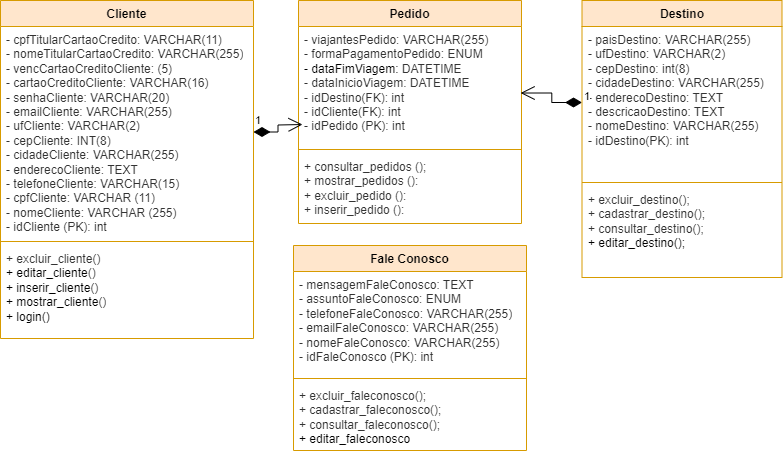

The diagram above was exported from draw.io. Its source (the exported page's mxGraphModel, read from the mxfile embedded in the PNG):
<mxGraphModel dx="1434" dy="782" grid="0" gridSize="10" guides="1" tooltips="1" connect="1" arrows="1" fold="1" page="1" pageScale="1" pageWidth="827" pageHeight="1169" math="0" shadow="0">
  <root>
    <mxCell id="0" />
    <mxCell id="1" parent="0" />
    <mxCell id="C0Z_mCGw2ZBaOpvi50p--1" value="Pedido" style="swimlane;fontStyle=1;align=center;verticalAlign=top;childLayout=stackLayout;horizontal=1;startSize=26;horizontalStack=0;resizeParent=1;resizeParentMax=0;resizeLast=0;collapsible=1;marginBottom=0;whiteSpace=wrap;html=1;fillColor=#ffe6cc;strokeColor=#d79b00;" parent="1" vertex="1">
      <mxGeometry x="311" y="60" width="223" height="223" as="geometry" />
    </mxCell>
    <mxCell id="C0Z_mCGw2ZBaOpvi50p--2" value="&lt;span style=&quot;color:#333333;&quot;&gt;- viajantesPedido: VARCHAR(255)&lt;br&gt;- formaPagamentoPedido: ENUM&lt;br&gt;&lt;/span&gt;- dataFimViagem:&amp;nbsp;&lt;span style=&quot;color: rgb(51, 51, 51);&quot;&gt;DATETIME&lt;/span&gt;&lt;span style=&quot;color:#333333;&quot;&gt;&lt;br&gt;&lt;/span&gt;&lt;span style=&quot;color:#333333;&quot;&gt;- dataInicioViagem: DATETIME&lt;br&gt;&lt;/span&gt;&lt;span style=&quot;color:#333333;&quot;&gt;- idDestino(FK): int&lt;br&gt;&lt;/span&gt;&lt;span style=&quot;color:#333333;&quot;&gt;- idCliente(FK): int&lt;br&gt;&lt;/span&gt;&lt;span style=&quot;color:#333333;&quot;&gt;- idPedido (PK): int&lt;br&gt;&lt;/span&gt;&lt;span data-lucid-content=&quot;{&amp;quot;t&amp;quot;:&amp;quot;+ idPedido: int\n+ idCliente: int\n+ idDestino: int\n+ dataInicioViagem: date\n+ dataFimViagem: date\n+ formaPagamentoPedido: string\n+ viajantesPedido: string&amp;quot;,&amp;quot;m&amp;quot;:[{&amp;quot;s&amp;quot;:0,&amp;quot;n&amp;quot;:&amp;quot;c&amp;quot;,&amp;quot;v&amp;quot;:&amp;quot;#333333ff&amp;quot;,&amp;quot;e&amp;quot;:153}]}&quot; data-lucid-type=&quot;application/vnd.lucid.text&quot;&gt;&lt;/span&gt;" style="text;strokeColor=none;fillColor=none;align=left;verticalAlign=top;spacingLeft=4;spacingRight=4;overflow=hidden;rotatable=0;points=[[0,0.5],[1,0.5]];portConstraint=eastwest;whiteSpace=wrap;html=1;" parent="C0Z_mCGw2ZBaOpvi50p--1" vertex="1">
      <mxGeometry y="26" width="223" height="119" as="geometry" />
    </mxCell>
    <mxCell id="C0Z_mCGw2ZBaOpvi50p--3" value="" style="line;strokeWidth=1;fillColor=none;align=left;verticalAlign=middle;spacingTop=-1;spacingLeft=3;spacingRight=3;rotatable=0;labelPosition=right;points=[];portConstraint=eastwest;strokeColor=inherit;" parent="C0Z_mCGw2ZBaOpvi50p--1" vertex="1">
      <mxGeometry y="145" width="223" height="8" as="geometry" />
    </mxCell>
    <mxCell id="C0Z_mCGw2ZBaOpvi50p--4" value="&lt;span style=&quot;color:#333333;&quot;&gt;+ consultar_pedidos ();&lt;br&gt;&lt;/span&gt;&lt;span style=&quot;color:#333333;&quot;&gt;+ mostrar_pedidos ():&lt;br&gt;&lt;/span&gt;&lt;span style=&quot;color:#333333;&quot;&gt;+ excluir_pedido ():&lt;br&gt;&lt;/span&gt;&lt;span style=&quot;color:#333333;&quot;&gt;+ inserir_pedido ():&lt;br&gt;&lt;/span&gt;&lt;span data-lucid-content=&quot;{&amp;quot;t&amp;quot;:&amp;quot;+ inserir_pedido ():\n+ excluir_pedido ():\n+ mostrar_pedidos ():\n+ consultar_pedidos ();\n+ atualizar_pedidos(); &amp;quot;,&amp;quot;m&amp;quot;:[{&amp;quot;s&amp;quot;:0,&amp;quot;n&amp;quot;:&amp;quot;c&amp;quot;,&amp;quot;v&amp;quot;:&amp;quot;#333333ff&amp;quot;,&amp;quot;e&amp;quot;:111}]}&quot; data-lucid-type=&quot;application/vnd.lucid.text&quot;&gt;&lt;/span&gt;" style="text;strokeColor=none;fillColor=none;align=left;verticalAlign=top;spacingLeft=4;spacingRight=4;overflow=hidden;rotatable=0;points=[[0,0.5],[1,0.5]];portConstraint=eastwest;whiteSpace=wrap;html=1;" parent="C0Z_mCGw2ZBaOpvi50p--1" vertex="1">
      <mxGeometry y="153" width="223" height="70" as="geometry" />
    </mxCell>
    <mxCell id="C0Z_mCGw2ZBaOpvi50p--5" value="Cliente" style="swimlane;fontStyle=1;align=center;verticalAlign=top;childLayout=stackLayout;horizontal=1;startSize=26;horizontalStack=0;resizeParent=1;resizeParentMax=0;resizeLast=0;collapsible=1;marginBottom=0;whiteSpace=wrap;html=1;fillColor=#ffe6cc;strokeColor=#d79b00;" parent="1" vertex="1">
      <mxGeometry x="13" y="60" width="253" height="338" as="geometry" />
    </mxCell>
    <mxCell id="C0Z_mCGw2ZBaOpvi50p--6" value="&lt;span style=&quot;color:#333333;&quot;&gt;- cpfTitularCartaoCredito: VARCHAR(11)&lt;br&gt;- nomeTitularCartaoCredito: VARCHAR(255)&lt;br&gt;&lt;/span&gt;&lt;span style=&quot;color:#333333;&quot;&gt;- vencCartaoCreditoCliente: (5)&lt;br&gt;&lt;/span&gt;&lt;span style=&quot;color:#333333;&quot;&gt;- cartaoCreditoCliente: VARCHAR(16)&lt;br&gt;&lt;/span&gt;&lt;span style=&quot;color:#333333;&quot;&gt;- senhaCliente: VARCHAR(20)&lt;br&gt;&lt;/span&gt;&lt;span style=&quot;color:#333333;&quot;&gt;- emailCliente: VARCHAR(255)&lt;br&gt;&lt;/span&gt;&lt;span style=&quot;color:#333333;&quot;&gt;- ufCliente: VARCHAR(2)&lt;br&gt;&lt;/span&gt;&lt;span style=&quot;color:#333333;&quot;&gt;- cepCliente: INT(8)&lt;br&gt;&lt;/span&gt;&lt;span style=&quot;color:#333333;&quot;&gt;- cidadeCliente: VARCHAR(255)&lt;br&gt;&lt;/span&gt;&lt;span style=&quot;color:#333333;&quot;&gt;- enderecoCliente: TEXT&lt;br&gt;&lt;/span&gt;&lt;span style=&quot;color:#333333;&quot;&gt;- telefoneCliente: VARCHAR(15)&lt;br&gt;&lt;/span&gt;&lt;span style=&quot;color:#333333;&quot;&gt;- cpfCliente: VARCHAR (11)&lt;br&gt;&lt;/span&gt;&lt;span style=&quot;color:#333333;&quot;&gt;- nomeCliente: VARCHAR (255)&lt;br&gt;&lt;/span&gt;&lt;span style=&quot;color:#333333;&quot;&gt;- idCliente (PK): int&lt;br&gt;&lt;/span&gt;&lt;span data-lucid-content=&quot;{&amp;quot;t&amp;quot;:&amp;quot;+ idCliente: int\n+ nomeCliente: string\n+ cpfCliente: string\n+ telefoneCliente: int\n+ enderecoCliente: string\n+ cidadeCliente: string\n+ cepCliente: int\n+ ufCliente: string\n+ emailCliente: string\n+ senhaCliente: string\n+ cartaoCreditoCliente: int\n+ vencCartaoCreditoCliente: int\n+ nomeTitularCartaoCredito: string\n+ cpfTitularCartaoCredito: string\n&amp;quot;,&amp;quot;m&amp;quot;:[{&amp;quot;s&amp;quot;:0,&amp;quot;n&amp;quot;:&amp;quot;c&amp;quot;,&amp;quot;v&amp;quot;:&amp;quot;#333333ff&amp;quot;,&amp;quot;e&amp;quot;:346}]}&quot; data-lucid-type=&quot;application/vnd.lucid.text&quot;&gt;&lt;/span&gt;" style="text;strokeColor=none;fillColor=none;align=left;verticalAlign=top;spacingLeft=4;spacingRight=4;overflow=hidden;rotatable=0;points=[[0,0.5],[1,0.5]];portConstraint=eastwest;whiteSpace=wrap;html=1;" parent="C0Z_mCGw2ZBaOpvi50p--5" vertex="1">
      <mxGeometry y="26" width="253" height="211" as="geometry" />
    </mxCell>
    <mxCell id="C0Z_mCGw2ZBaOpvi50p--7" value="" style="line;strokeWidth=1;fillColor=none;align=left;verticalAlign=middle;spacingTop=-1;spacingLeft=3;spacingRight=3;rotatable=0;labelPosition=right;points=[];portConstraint=eastwest;strokeColor=inherit;" parent="C0Z_mCGw2ZBaOpvi50p--5" vertex="1">
      <mxGeometry y="237" width="253" height="8" as="geometry" />
    </mxCell>
    <mxCell id="C0Z_mCGw2ZBaOpvi50p--8" value="&lt;span style=&quot;color:#333333;&quot;&gt;+ excluir_cliente()&lt;br&gt;&lt;/span&gt;+ editar_cliente&lt;span style=&quot;color: rgb(51, 51, 51);&quot;&gt;()&lt;/span&gt;&lt;span style=&quot;color:#333333;&quot;&gt;&lt;br&gt;&lt;/span&gt;+ inserir_cliente&lt;span style=&quot;color: rgb(51, 51, 51);&quot;&gt;()&lt;/span&gt;&lt;span style=&quot;color:#333333;&quot;&gt;&lt;br&gt;&lt;/span&gt;&lt;span data-lucid-content=&quot;{&amp;quot;t&amp;quot;:&amp;quot;+ inserir_cliente:\n+ editar_cliente:\n+ excluir_cliente:\n+ mostrar_cliente:&amp;quot;,&amp;quot;m&amp;quot;:[{&amp;quot;s&amp;quot;:0,&amp;quot;n&amp;quot;:&amp;quot;c&amp;quot;,&amp;quot;v&amp;quot;:&amp;quot;#333333ff&amp;quot;,&amp;quot;e&amp;quot;:74}]}&quot; data-lucid-type=&quot;application/vnd.lucid.text&quot;&gt;&lt;/span&gt;+ mostrar_cliente&lt;span style=&quot;color: rgb(51, 51, 51);&quot;&gt;()&lt;/span&gt;&lt;span style=&quot;color:#333333;&quot;&gt;&lt;br&gt;&lt;/span&gt;&lt;span data-lucid-content=&quot;{&amp;quot;t&amp;quot;:&amp;quot;+ inserir_cliente:\n+ editar_cliente:\n+ excluir_cliente:\n+ mostrar_cliente:&amp;quot;,&amp;quot;m&amp;quot;:[{&amp;quot;s&amp;quot;:0,&amp;quot;n&amp;quot;:&amp;quot;c&amp;quot;,&amp;quot;v&amp;quot;:&amp;quot;#333333ff&amp;quot;,&amp;quot;e&amp;quot;:74}]}&quot; data-lucid-type=&quot;application/vnd.lucid.text&quot;&gt;+ login()&lt;/span&gt;" style="text;strokeColor=none;fillColor=none;align=left;verticalAlign=top;spacingLeft=4;spacingRight=4;overflow=hidden;rotatable=0;points=[[0,0.5],[1,0.5]];portConstraint=eastwest;whiteSpace=wrap;html=1;" parent="C0Z_mCGw2ZBaOpvi50p--5" vertex="1">
      <mxGeometry y="245" width="253" height="93" as="geometry" />
    </mxCell>
    <mxCell id="C0Z_mCGw2ZBaOpvi50p--9" value="Destino" style="swimlane;fontStyle=1;align=center;verticalAlign=top;childLayout=stackLayout;horizontal=1;startSize=26;horizontalStack=0;resizeParent=1;resizeParentMax=0;resizeLast=0;collapsible=1;marginBottom=0;whiteSpace=wrap;html=1;fillColor=#ffe6cc;strokeColor=#d79b00;" parent="1" vertex="1">
      <mxGeometry x="594.5" y="60" width="200" height="277" as="geometry" />
    </mxCell>
    <mxCell id="C0Z_mCGw2ZBaOpvi50p--10" value="&lt;span style=&quot;color:#333333;&quot;&gt;- paisDestino: VARCHAR(255)&lt;br&gt;- ufDestino: VARCHAR(2)&lt;br&gt;- cepDestino: int(8)&lt;br&gt;&lt;/span&gt;&lt;span style=&quot;color:#333333;&quot;&gt;- cidadeDestino: VARCHAR(255)&lt;br&gt;&lt;/span&gt;&lt;span style=&quot;color:#333333;&quot;&gt;- enderecoDestino: TEXT&lt;br&gt;&lt;/span&gt;&lt;span style=&quot;color:#333333;&quot;&gt;- descricaoDestino: TEXT&lt;br&gt;&lt;/span&gt;&lt;span style=&quot;color:#333333;&quot;&gt;- nomeDestino: VARCHAR(255)&lt;br&gt;&lt;/span&gt;&lt;span style=&quot;color:#333333;&quot;&gt;- idDestino(PK): int&lt;br&gt;&lt;/span&gt;&lt;span data-lucid-content=&quot;{&amp;quot;t&amp;quot;:&amp;quot;+ idDestino: int\n+ nomeDestino: string\n+ descricaoDestino: string\n+ enderecoDestino: string\n+ cidadeDestino: string\n+ cepDestino: int\n+ ufDestino: string&amp;quot;,&amp;quot;m&amp;quot;:[{&amp;quot;s&amp;quot;:0,&amp;quot;n&amp;quot;:&amp;quot;c&amp;quot;,&amp;quot;v&amp;quot;:&amp;quot;#333333ff&amp;quot;,&amp;quot;e&amp;quot;:153}]}&quot; data-lucid-type=&quot;application/vnd.lucid.text&quot;&gt;&lt;/span&gt;" style="text;strokeColor=none;fillColor=none;align=left;verticalAlign=top;spacingLeft=4;spacingRight=4;overflow=hidden;rotatable=0;points=[[0,0.5],[1,0.5]];portConstraint=eastwest;whiteSpace=wrap;html=1;" parent="C0Z_mCGw2ZBaOpvi50p--9" vertex="1">
      <mxGeometry y="26" width="200" height="152" as="geometry" />
    </mxCell>
    <mxCell id="C0Z_mCGw2ZBaOpvi50p--11" value="" style="line;strokeWidth=1;fillColor=none;align=left;verticalAlign=middle;spacingTop=-1;spacingLeft=3;spacingRight=3;rotatable=0;labelPosition=right;points=[];portConstraint=eastwest;strokeColor=inherit;" parent="C0Z_mCGw2ZBaOpvi50p--9" vertex="1">
      <mxGeometry y="178" width="200" height="8" as="geometry" />
    </mxCell>
    <mxCell id="C0Z_mCGw2ZBaOpvi50p--12" value="&lt;span style=&quot;color:#333333;&quot;&gt;+ excluir_destino();&lt;br&gt;&lt;/span&gt;&lt;span style=&quot;color:#333333;&quot;&gt;+ cadastrar_destino();&lt;br&gt;&lt;/span&gt;&lt;span style=&quot;color:#333333;&quot;&gt;+ consultar_destino();&lt;br&gt;&lt;/span&gt;&lt;span data-lucid-content=&quot;{&amp;quot;t&amp;quot;:&amp;quot;+ consultar_destino();\n+ cadastrar_destino();\n+ excluir_destino();\n+ editar_destino();&amp;quot;,&amp;quot;m&amp;quot;:[{&amp;quot;s&amp;quot;:0,&amp;quot;n&amp;quot;:&amp;quot;c&amp;quot;,&amp;quot;v&amp;quot;:&amp;quot;#333333ff&amp;quot;,&amp;quot;e&amp;quot;:86}]}&quot; data-lucid-type=&quot;application/vnd.lucid.text&quot;&gt;+ editar_destino();&lt;/span&gt;" style="text;strokeColor=none;fillColor=none;align=left;verticalAlign=top;spacingLeft=4;spacingRight=4;overflow=hidden;rotatable=0;points=[[0,0.5],[1,0.5]];portConstraint=eastwest;whiteSpace=wrap;html=1;" parent="C0Z_mCGw2ZBaOpvi50p--9" vertex="1">
      <mxGeometry y="186" width="200" height="91" as="geometry" />
    </mxCell>
    <mxCell id="C0Z_mCGw2ZBaOpvi50p--13" value="Fale Conosco" style="swimlane;fontStyle=1;align=center;verticalAlign=top;childLayout=stackLayout;horizontal=1;startSize=26;horizontalStack=0;resizeParent=1;resizeParentMax=0;resizeLast=0;collapsible=1;marginBottom=0;whiteSpace=wrap;html=1;fillColor=#ffe6cc;strokeColor=#d79b00;" parent="1" vertex="1">
      <mxGeometry x="306" y="305" width="233" height="205" as="geometry" />
    </mxCell>
    <mxCell id="C0Z_mCGw2ZBaOpvi50p--14" value="&lt;span style=&quot;color:#333333;&quot;&gt;- mensagemFaleConosco: TEXT&lt;br&gt;- assuntoFaleConosco: ENUM&lt;br&gt;&lt;/span&gt;&lt;span style=&quot;color:#333333;&quot;&gt;- telefoneFaleConosco: VARCHAR(255)&lt;br&gt;&lt;/span&gt;&lt;span style=&quot;color:#333333;&quot;&gt;- emailFaleConosco: VARCHAR(255)&lt;br&gt;&lt;/span&gt;&lt;span style=&quot;color:#333333;&quot;&gt;- nomeFaleConosco: VARCHAR(255)&lt;br&gt;&lt;/span&gt;&lt;span style=&quot;color:#333333;&quot;&gt;- idFaleConosco (PK): int&lt;br&gt;&lt;/span&gt;&lt;span data-lucid-content=&quot;{&amp;quot;t&amp;quot;:&amp;quot;+ idFaleConosco: int\n+ nomeFaleConosco: string\n+ emailFaleConosco: string\n+ telefoneFaleConosco: int\n+ assuntoFaleConosco: string\n+ mensagemFaleConosco: string&amp;quot;,&amp;quot;m&amp;quot;:[{&amp;quot;s&amp;quot;:0,&amp;quot;n&amp;quot;:&amp;quot;c&amp;quot;,&amp;quot;v&amp;quot;:&amp;quot;#333333ff&amp;quot;,&amp;quot;e&amp;quot;:159}]}&quot; data-lucid-type=&quot;application/vnd.lucid.text&quot;&gt;&lt;/span&gt;" style="text;strokeColor=none;fillColor=none;align=left;verticalAlign=top;spacingLeft=4;spacingRight=4;overflow=hidden;rotatable=0;points=[[0,0.5],[1,0.5]];portConstraint=eastwest;whiteSpace=wrap;html=1;" parent="C0Z_mCGw2ZBaOpvi50p--13" vertex="1">
      <mxGeometry y="26" width="233" height="103" as="geometry" />
    </mxCell>
    <mxCell id="C0Z_mCGw2ZBaOpvi50p--15" value="" style="line;strokeWidth=1;fillColor=none;align=left;verticalAlign=middle;spacingTop=-1;spacingLeft=3;spacingRight=3;rotatable=0;labelPosition=right;points=[];portConstraint=eastwest;strokeColor=inherit;" parent="C0Z_mCGw2ZBaOpvi50p--13" vertex="1">
      <mxGeometry y="129" width="233" height="8" as="geometry" />
    </mxCell>
    <mxCell id="C0Z_mCGw2ZBaOpvi50p--16" value="&lt;span style=&quot;color:#333333;&quot;&gt;+ excluir_faleconosco();&lt;br&gt;&lt;/span&gt;&lt;span style=&quot;color:#333333;&quot;&gt;+ cadastrar_faleconosco();&lt;br&gt;&lt;/span&gt;&lt;span style=&quot;color:#333333;&quot;&gt;+ consultar_faleconosco();&lt;br&gt;&lt;/span&gt;&lt;span data-lucid-content=&quot;{&amp;quot;t&amp;quot;:&amp;quot;+ consultar_faleconosco();\n+ cadastrar_faleconosco();\n+ excluir_faleconosco();\n+ editar_faleconosco();&amp;quot;,&amp;quot;m&amp;quot;:[{&amp;quot;s&amp;quot;:0,&amp;quot;n&amp;quot;:&amp;quot;c&amp;quot;,&amp;quot;v&amp;quot;:&amp;quot;#333333ff&amp;quot;,&amp;quot;e&amp;quot;:102}]}&quot; data-lucid-type=&quot;application/vnd.lucid.text&quot;&gt;+ editar_faleconosco&lt;/span&gt;" style="text;strokeColor=none;fillColor=none;align=left;verticalAlign=top;spacingLeft=4;spacingRight=4;overflow=hidden;rotatable=0;points=[[0,0.5],[1,0.5]];portConstraint=eastwest;whiteSpace=wrap;html=1;" parent="C0Z_mCGw2ZBaOpvi50p--13" vertex="1">
      <mxGeometry y="137" width="233" height="68" as="geometry" />
    </mxCell>
    <mxCell id="voYvr_HexyArxQgm78n_-3" value="1" style="endArrow=open;html=1;endSize=12;startArrow=diamondThin;startSize=14;startFill=1;edgeStyle=orthogonalEdgeStyle;align=left;verticalAlign=bottom;rounded=0;exitX=1;exitY=0.5;exitDx=0;exitDy=0;" parent="1" source="C0Z_mCGw2ZBaOpvi50p--6" edge="1">
      <mxGeometry x="-1" y="3" relative="1" as="geometry">
        <mxPoint x="238" y="216" as="sourcePoint" />
        <mxPoint x="315" y="184" as="targetPoint" />
      </mxGeometry>
    </mxCell>
    <mxCell id="voYvr_HexyArxQgm78n_-5" value="1" style="endArrow=open;html=1;endSize=12;startArrow=diamondThin;startSize=14;startFill=1;edgeStyle=orthogonalEdgeStyle;align=left;verticalAlign=bottom;rounded=0;exitX=0;exitY=0.5;exitDx=0;exitDy=0;entryX=0.996;entryY=0.559;entryDx=0;entryDy=0;entryPerimeter=0;" parent="1" source="C0Z_mCGw2ZBaOpvi50p--10" target="C0Z_mCGw2ZBaOpvi50p--2" edge="1">
      <mxGeometry x="-1" y="3" relative="1" as="geometry">
        <mxPoint x="332" y="301" as="sourcePoint" />
        <mxPoint x="492" y="301" as="targetPoint" />
      </mxGeometry>
    </mxCell>
  </root>
</mxGraphModel>